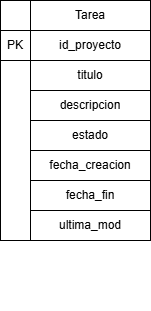

The diagram above was exported from draw.io. Its source (the exported page's mxGraphModel, read from the mxfile embedded in the PNG):
<mxGraphModel dx="1042" dy="527" grid="1" gridSize="10" guides="1" tooltips="1" connect="1" arrows="1" fold="1" page="1" pageScale="1" pageWidth="827" pageHeight="1169" math="0" shadow="0">
  <root>
    <mxCell id="0" />
    <mxCell id="1" parent="0" />
    <mxCell id="UV7nT0PdEaOByKdjYFNx-12" connectable="0" parent="1" style="group" value="" vertex="1">
      <mxGeometry height="270" width="150" x="310" y="130" as="geometry" />
    </mxCell>
    <mxCell id="UV7nT0PdEaOByKdjYFNx-24" connectable="0" parent="UV7nT0PdEaOByKdjYFNx-12" style="group" value="" vertex="1">
      <mxGeometry height="270" width="150" as="geometry" />
    </mxCell>
    <mxCell id="UV7nT0PdEaOByKdjYFNx-7" parent="UV7nT0PdEaOByKdjYFNx-24" style="shape=internalStorage;whiteSpace=wrap;html=1;backgroundOutline=1;dx=30;dy=30;" value="" vertex="1">
      <mxGeometry height="240" width="150" as="geometry" />
    </mxCell>
    <mxCell id="UV7nT0PdEaOByKdjYFNx-8" parent="UV7nT0PdEaOByKdjYFNx-24" style="text;html=1;whiteSpace=wrap;strokeColor=default;fillColor=none;align=center;verticalAlign=middle;rounded=0;" value="Tarea" vertex="1">
      <mxGeometry height="30" width="120" x="30" as="geometry" />
    </mxCell>
    <mxCell id="UV7nT0PdEaOByKdjYFNx-20" parent="UV7nT0PdEaOByKdjYFNx-24" style="text;html=1;whiteSpace=wrap;strokeColor=default;fillColor=none;align=center;verticalAlign=middle;rounded=0;" value="id_proyecto" vertex="1">
      <mxGeometry height="30" width="120" x="30" y="30" as="geometry" />
    </mxCell>
    <mxCell id="UV7nT0PdEaOByKdjYFNx-22" parent="UV7nT0PdEaOByKdjYFNx-24" style="text;html=1;whiteSpace=wrap;strokeColor=default;fillColor=none;align=center;verticalAlign=middle;rounded=0;" value="titulo" vertex="1">
      <mxGeometry height="30" width="120" x="30" y="60" as="geometry" />
    </mxCell>
    <mxCell id="UV7nT0PdEaOByKdjYFNx-23" parent="UV7nT0PdEaOByKdjYFNx-24" style="text;html=1;whiteSpace=wrap;strokeColor=default;fillColor=none;align=center;verticalAlign=middle;rounded=0;" value="descripcion" vertex="1">
      <mxGeometry height="30" width="120" x="30" y="90" as="geometry" />
    </mxCell>
    <mxCell id="UV7nT0PdEaOByKdjYFNx-25" parent="UV7nT0PdEaOByKdjYFNx-24" style="text;html=1;whiteSpace=wrap;strokeColor=default;fillColor=none;align=center;verticalAlign=middle;rounded=0;" value="PK" vertex="1">
      <mxGeometry height="30" width="30" y="30" as="geometry" />
    </mxCell>
    <mxCell id="UV7nT0PdEaOByKdjYFNx-39" parent="UV7nT0PdEaOByKdjYFNx-24" style="text;html=1;whiteSpace=wrap;strokeColor=default;fillColor=none;align=center;verticalAlign=middle;rounded=0;" value="estado" vertex="1">
      <mxGeometry height="30" width="120" x="30" y="120" as="geometry" />
    </mxCell>
    <mxCell id="UV7nT0PdEaOByKdjYFNx-40" parent="UV7nT0PdEaOByKdjYFNx-24" style="text;html=1;whiteSpace=wrap;strokeColor=default;fillColor=none;align=center;verticalAlign=middle;rounded=0;" value="fecha_creacion" vertex="1">
      <mxGeometry height="30" width="120" x="30" y="150" as="geometry" />
    </mxCell>
    <mxCell id="UV7nT0PdEaOByKdjYFNx-41" parent="UV7nT0PdEaOByKdjYFNx-24" style="text;html=1;whiteSpace=wrap;strokeColor=default;fillColor=none;align=center;verticalAlign=middle;rounded=0;" value="fecha_fin" vertex="1">
      <mxGeometry height="30" width="120" x="30" y="180" as="geometry" />
    </mxCell>
    <mxCell id="UV7nT0PdEaOByKdjYFNx-42" parent="UV7nT0PdEaOByKdjYFNx-24" style="text;html=1;whiteSpace=wrap;strokeColor=default;fillColor=none;align=center;verticalAlign=middle;rounded=0;" value="ultima_mod" vertex="1">
      <mxGeometry height="30" width="120" x="30" y="210" as="geometry" />
    </mxCell>
    <mxCell id="UV7nT0PdEaOByKdjYFNx-43" connectable="0" parent="1" style="group" value=" " vertex="1">
      <mxGeometry height="270" width="150" x="310" y="170" as="geometry" />
    </mxCell>
  </root>
</mxGraphModel>